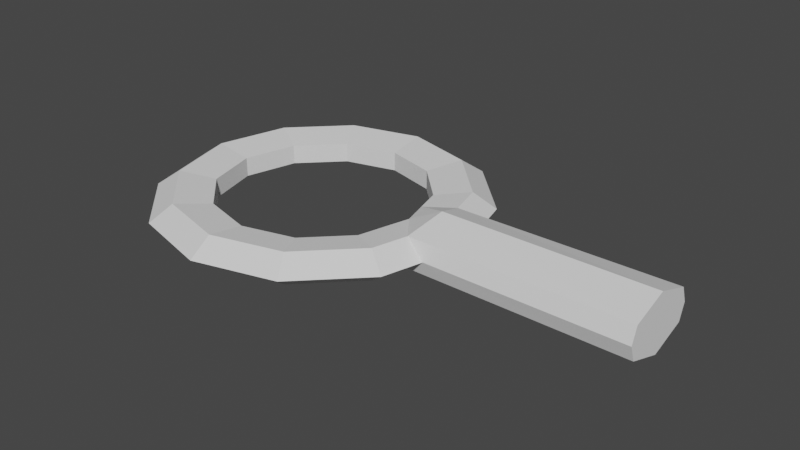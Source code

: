 # Source: lowPolyHoop.blend  (saved by Blender 2.82.7; exported with 4.5.12 LTS)
import bpy
from mathutils import Matrix  # noqa: F401  (used for matrix-valued properties, if any)

bpy.ops.wm.read_factory_settings(use_empty=True)
scene = bpy.context.scene
scene.name = 'Scene'

# ---- collections
col_collection = bpy.data.collections.new('Collection'); scene.collection.children.link(col_collection)

# ---- world
world_world = bpy.data.worlds.new('World'); scene.world = world_world
world_world.use_nodes = True; world_world.node_tree.nodes.clear()
_N = world_world.node_tree.nodes; _L = world_world.node_tree.links
n0 = _N.new('ShaderNodeOutputWorld'); n0.name = 'World Output'; n0.location = (300, 300)
n1 = _N.new('ShaderNodeBackground'); n1.name = 'Background'; n1.location = (10, 300)
n1.inputs[0].default_value = (0.05088, 0.05088, 0.05088, 1.0)
_L.new(n1.outputs[0], n0.inputs[0])
n0.is_active_output = True
world_world.color = (0.05088, 0.05088, 0.05088)
world_world.use_sun_shadow = False
world_world.sun_shadow_jitter_overblur = 0.0

# ---- meshes
me_torus = bpy.data.meshes.new('Torus')
me_torus.from_pydata([(-1.623, 0.0, 0.4378), (-1.902, 0.0, 0.1469), (-1.902, 0.0, -0.1469), (-1.623, 0.0, -0.4378), (-1.617, 0.625, 0.0), (-1.767, 0.5386, 0.2378), (-2.009, 0.3989, 0.1469), (-2.009, 0.3989, -0.1469), (-1.767, 0.5386, -0.2378), (-2.075, 1.083, 0.0), (-2.161, 0.9329, 0.2378), (-2.301, 0.6909, 0.1469), (-2.301, 0.6909, -0.1469), (-2.161, 0.9329, -0.2378), (-2.7, 1.25, 0.0), (-2.7, 1.077, 0.2378), (-2.7, 0.7977, 0.1469), (-2.7, 0.7977, -0.1469), (-2.7, 1.077, -0.2378), (-3.325, 1.083, 0.0), (-3.239, 0.9329, 0.2378), (-3.099, 0.6909, 0.1469), (-3.099, 0.6909, -0.1469), (-3.239, 0.9329, -0.2378), (-3.783, 0.625, 0.0), (-3.633, 0.5386, 0.2378), (-3.391, 0.3989, 0.1469), (-3.391, 0.3989, -0.1469), (-3.633, 0.5386, -0.2378), (-3.95, 1.093e-07, 0.0), (-3.777, 9.418e-08, 0.2378), (-3.498, 6.974e-08, 0.1469), (-3.498, 6.974e-08, -0.1469), (-3.777, 9.418e-08, -0.2378), (-3.783, -0.625, 0.0), (-3.633, -0.5386, 0.2378), (-3.391, -0.3989, 0.1469), (-3.391, -0.3989, -0.1469), (-3.633, -0.5386, -0.2378), (-3.325, -1.083, 0.0), (-3.239, -0.9329, 0.2378), (-3.099, -0.6909, 0.1469), (-3.099, -0.6909, -0.1469), (-3.239, -0.9329, -0.2378), (-2.7, -1.25, 0.0), (-2.7, -1.077, 0.2378), (-2.7, -0.7977, 0.1469), (-2.7, -0.7977, -0.1469), (-2.7, -1.077, -0.2378), (-2.075, -1.083, 0.0), (-2.161, -0.9329, 0.2378), (-2.301, -0.6909, 0.1469), (-2.301, -0.6909, -0.1469), (-2.161, -0.9329, -0.2378), (-1.617, -0.625, 0.0), (-1.767, -0.5386, 0.2378), (-2.009, -0.3989, 0.1469), (-2.009, -0.3989, -0.1469), (-1.767, -0.5386, -0.2378), (-1.534, -0.3125, 0.0), (-1.695, -0.2693, 0.2378), (-1.956, -0.1994, 0.1469), (-1.956, -0.1994, -0.1469), (-1.695, -0.2693, -0.2378), (-1.534, 0.3125, 0.0), (-1.695, 0.2693, 0.2378), (-1.956, 0.1994, 0.1469), (-1.956, 0.1994, -0.1469), (-1.695, 0.2693, -0.2378), (-0.01584, -7.131e-10, 0.0), (-0.01584, -7.131e-10, 0.4362), (-0.01584, -7.131e-10, -0.4362), (-0.01584, -0.3219, 0.0), (-0.01584, -0.2774, 0.2449), (-0.01584, -0.2774, -0.2449), (-0.01584, 0.3219, 0.0), (-0.01584, 0.2774, 0.2449), (-0.01584, 0.2774, -0.2449)], [], [(64, 4, 5, 65), (65, 5, 6, 66), (66, 6, 7, 67), (67, 7, 8, 68), (68, 8, 4, 64), (4, 9, 10, 5), (5, 10, 11, 6), (6, 11, 12, 7), (7, 12, 13, 8), (8, 13, 9, 4), (9, 14, 15, 10), (10, 15, 16, 11), (11, 16, 17, 12), (12, 17, 18, 13), (13, 18, 14, 9), (14, 19, 20, 15), (15, 20, 21, 16), (16, 21, 22, 17), (17, 22, 23, 18), (18, 23, 19, 14), (19, 24, 25, 20), (20, 25, 26, 21), (21, 26, 27, 22), (22, 27, 28, 23), (23, 28, 24, 19), (24, 29, 30, 25), (25, 30, 31, 26), (26, 31, 32, 27), (27, 32, 33, 28), (28, 33, 29, 24), (29, 34, 35, 30), (30, 35, 36, 31), (31, 36, 37, 32), (32, 37, 38, 33), (33, 38, 34, 29), (34, 39, 40, 35), (35, 40, 41, 36), (36, 41, 42, 37), (37, 42, 43, 38), (38, 43, 39, 34), (39, 44, 45, 40), (40, 45, 46, 41), (41, 46, 47, 42), (42, 47, 48, 43), (43, 48, 44, 39), (44, 49, 50, 45), (45, 50, 51, 46), (46, 51, 52, 47), (47, 52, 53, 48), (48, 53, 49, 44), (49, 54, 55, 50), (50, 55, 56, 51), (51, 56, 57, 52), (52, 57, 58, 53), (53, 58, 54, 49), (3, 68, 77, 71), (60, 0, 1, 61), (61, 1, 2, 62), (62, 2, 3, 63), (59, 63, 74, 72), (58, 63, 59, 54), (57, 62, 63, 58), (56, 61, 62, 57), (55, 60, 61, 56), (54, 59, 60, 55), (60, 59, 72, 73), (2, 67, 68, 3), (1, 66, 67, 2), (0, 65, 66, 1), (65, 0, 70, 76), (72, 69, 70, 73), (74, 71, 69, 72), (71, 77, 75, 69), (69, 75, 76, 70), (0, 60, 73, 70), (64, 65, 76, 75), (68, 64, 75, 77), (63, 3, 71, 74)])
_uv = me_torus.uv_layers.new(name='UVMap')
_uv.uv.foreach_set('vector', [0.5417, 0.6, 0.5833, 0.6, 0.5833, 0.8, 0.5417, 0.8, 0.5417, 0.8, 0.5833, 0.8, 0.5833, 1.0, 0.5417, 1.0, 0.5417, 0.0, 0.5833, 0.0, 0.5833, 0.2, 0.5417, 0.2, 0.5417, 0.2, 0.5833, 0.2, 0.5833, 0.4, 0.5417, 0.4, 0.5417, 0.4, 0.5833, 0.4, 0.5833, 0.6, 0.5417, 0.6, 0.5833, 0.6, 0.6667, 0.6, 0.6667, 0.8, 0.5833, 0.8, 0.5833, 0.8, 0.6667, 0.8, 0.6667, 1.0, 0.5833, 1.0, 0.5833, 0.0, 0.6667, 0.0, 0.6667, 0.2, 0.5833, 0.2, 0.5833, 0.2, 0.6667, 0.2, 0.6667, 0.4, 0.5833, 0.4, 0.5833, 0.4, 0.6667, 0.4, 0.6667, 0.6, 0.5833, 0.6, 0.6667, 0.6, 0.75, 0.6, 0.75, 0.8, 0.6667, 0.8, 0.6667, 0.8, 0.75, 0.8, 0.75, 1.0, 0.6667, 1.0, 0.6667, 0.0, 0.75, 0.0, 0.75, 0.2, 0.6667, 0.2, 0.6667, 0.2, 0.75, 0.2, 0.75, 0.4, 0.6667, 0.4, 0.6667, 0.4, 0.75, 0.4, 0.75, 0.6, 0.6667, 0.6, 0.75, 0.6, 0.8333, 0.6, 0.8333, 0.8, 0.75, 0.8, 0.75, 0.8, 0.8333, 0.8, 0.8333, 1.0, 0.75, 1.0, 0.75, 0.0, 0.8333, 0.0, 0.8333, 0.2, 0.75, 0.2, 0.75, 0.2, 0.8333, 0.2, 0.8333, 0.4, 0.75, 0.4, 0.75, 0.4, 0.8333, 0.4, 0.8333, 0.6, 0.75, 0.6, 0.8333, 0.6, 0.9167, 0.6, 0.9167, 0.8, 0.8333, 0.8, 0.8333, 0.8, 0.9167, 0.8, 0.9167, 1.0, 0.8333, 1.0, 0.8333, 0.0, 0.9167, 0.0, 0.9167, 0.2, 0.8333, 0.2, 0.8333, 0.2, 0.9167, 0.2, 0.9167, 0.4, 0.8333, 0.4, 0.8333, 0.4, 0.9167, 0.4, 0.9167, 0.6, 0.8333, 0.6, 0.9167, 0.6, 1.0, 0.6, 1.0, 0.8, 0.9167, 0.8, 0.9167, 0.8, 1.0, 0.8, 1.0, 1.0, 0.9167, 1.0, 0.9167, 0.0, 1.0, 0.0, 1.0, 0.2, 0.9167, 0.2, 0.9167, 0.2, 1.0, 0.2, 1.0, 0.4, 0.9167, 0.4, 0.9167, 0.4, 1.0, 0.4, 1.0, 0.6, 0.9167, 0.6, 2.22e-16, 0.6, 0.08333, 0.6, 0.08333, 0.8, 2.22e-16, 0.8, 2.22e-16, 0.8, 0.08333, 0.8, 0.08333, 1.0, 2.22e-16, 1.0, 2.22e-16, 0.0, 0.08333, 0.0, 0.08333, 0.2, 2.22e-16, 0.2, 2.22e-16, 0.2, 0.08333, 0.2, 0.08333, 0.4, 2.22e-16, 0.4, 2.22e-16, 0.4, 0.08333, 0.4, 0.08333, 0.6, 2.22e-16, 0.6, 0.08333, 0.6, 0.1667, 0.6, 0.1667, 0.8, 0.08333, 0.8, 0.08333, 0.8, 0.1667, 0.8, 0.1667, 1.0, 0.08333, 1.0, 0.08333, 0.0, 0.1667, 0.0, 0.1667, 0.2, 0.08333, 0.2, 0.08333, 0.2, 0.1667, 0.2, 0.1667, 0.4, 0.08333, 0.4, 0.08333, 0.4, 0.1667, 0.4, 0.1667, 0.6, 0.08333, 0.6, 0.1667, 0.6, 0.25, 0.6, 0.25, 0.8, 0.1667, 0.8, 0.1667, 0.8, 0.25, 0.8, 0.25, 1.0, 0.1667, 1.0, 0.1667, 0.0, 0.25, 0.0, 0.25, 0.2, 0.1667, 0.2, 0.1667, 0.2, 0.25, 0.2, 0.25, 0.4, 0.1667, 0.4, 0.1667, 0.4, 0.25, 0.4, 0.25, 0.6, 0.1667, 0.6, 0.25, 0.6, 0.3333, 0.6, 0.3333, 0.8, 0.25, 0.8, 0.25, 0.8, 0.3333, 0.8, 0.3333, 1.0, 0.25, 1.0, 0.25, 0.0, 0.3333, 0.0, 0.3333, 0.2, 0.25, 0.2, 0.25, 0.2, 0.3333, 0.2, 0.3333, 0.4, 0.25, 0.4, 0.25, 0.4, 0.3333, 0.4, 0.3333, 0.6, 0.25, 0.6, 0.3333, 0.6, 0.4167, 0.6, 0.4167, 0.8, 0.3333, 0.8, 0.3333, 0.8, 0.4167, 0.8, 0.4167, 1.0, 0.3333, 1.0, 0.3333, 0.0, 0.4167, 0.0, 0.4167, 0.2, 0.3333, 0.2, 0.3333, 0.2, 0.4167, 0.2, 0.4167, 0.4, 0.3333, 0.4, 0.3333, 0.4, 0.4167, 0.4, 0.4167, 0.6, 0.3333, 0.6, 0.5, 0.4, 0.5417, 0.4, 0.5417, 0.4, 0.5, 0.4, 0.4583, 0.8, 0.5, 0.8, 0.5, 1.0, 0.4583, 1.0, 0.4583, 0.0, 0.5, 0.0, 0.5, 0.2, 0.4583, 0.2, 0.4583, 0.2, 0.5, 0.2, 0.5, 0.4, 0.4583, 0.4, 0.4583, 0.6, 0.4583, 0.4, 0.4583, 0.4, 0.4583, 0.6, 0.4167, 0.4, 0.4583, 0.4, 0.4583, 0.6, 0.4167, 0.6, 0.4167, 0.2, 0.4583, 0.2, 0.4583, 0.4, 0.4167, 0.4, 0.4167, 0.0, 0.4583, 0.0, 0.4583, 0.2, 0.4167, 0.2, 0.4167, 0.8, 0.4583, 0.8, 0.4583, 1.0, 0.4167, 1.0, 0.4167, 0.6, 0.4583, 0.6, 0.4583, 0.8, 0.4167, 0.8, 0.4583, 0.8, 0.4583, 0.6, 0.4583, 0.6, 0.4583, 0.8, 0.5, 0.2, 0.5417, 0.2, 0.5417, 0.4, 0.5, 0.4, 0.5, 0.0, 0.5417, 0.0, 0.5417, 0.2, 0.5, 0.2, 0.5, 0.8, 0.5417, 0.8, 0.5417, 1.0, 0.5, 1.0, 0.5417, 0.8, 0.5, 0.8, 0.5, 0.8, 0.5417, 0.8, 0.4583, 0.6, 0.5, 0.6, 0.5, 0.8, 0.4583, 0.8, 0.4583, 0.4, 0.5, 0.4, 0.5, 0.6, 0.4583, 0.6, 0.5, 0.4, 0.5417, 0.4, 0.5417, 0.6, 0.5, 0.6, 0.5, 0.6, 0.5417, 0.6, 0.5417, 0.8, 0.5, 0.8, 0.5, 0.8, 0.4583, 0.8, 0.4583, 0.8, 0.5, 0.8, 0.5417, 0.6, 0.5417, 0.8, 0.5417, 0.8, 0.5417, 0.6, 0.5417, 0.4, 0.5417, 0.6, 0.5417, 0.6, 0.5417, 0.4, 0.4583, 0.4, 0.5, 0.4, 0.5, 0.4, 0.4583, 0.4])
me_torus.use_remesh_fix_poles = True
me_torus.use_remesh_preserve_attributes = False
me_torus.use_mirror_vertex_groups = False
me_torus.update()

# ---- objects
ob_torus = bpy.data.objects.new('Torus', me_torus)

# ---- transforms, parenting, visibility, modifiers, constraints
ob_torus.location = (0.0, 0.0, 0.0)
ob_torus.scale = (0.5, 0.5, 0.25)
ob_torus.lineart.crease_threshold = 0.0

# ---- collection membership
col_collection.objects.link(ob_torus)

# ---- scene / render settings (as saved in the file)
scene.frame_start = 1; scene.frame_end = 250; scene.frame_set(1)
scene.render.engine = 'BLENDER_EEVEE_NEXT'
scene.cycles.use_denoising = False
scene.cycles.samples = 128
scene.cycles.sampling_pattern = 'TABULATED_SOBOL'
scene.cycles.use_adaptive_sampling = False
scene.cycles.use_light_tree = False
scene.view_settings.view_transform = 'Filmic'
bpy.context.view_layer.update()

# ---- added for rendering (the .blend has no active camera and no usable light): camera, sun
cam_auto = bpy.data.cameras.new('AutoCamera')
cam_auto.lens = 50.0
cam_auto.sensor_width = 36.0
cam_auto.clip_end = 1000.0
ob_auto_camera = bpy.data.objects.new('AutoCamera', cam_auto)
scene.collection.objects.link(ob_auto_camera)
ob_auto_camera.location = (1.1744, -2.59903, 1.73269)
ob_auto_camera.rotation_euler = (1.09748, -7.21219e-08, 0.694738)
scene.camera = ob_auto_camera
light_auto_sun = bpy.data.lights.new('AutoSun', 'SUN')
light_auto_sun.energy = 3.0
light_auto_sun.angle = 0.0523599
ob_auto_sun = bpy.data.objects.new('AutoSun', light_auto_sun)
scene.collection.objects.link(ob_auto_sun)
ob_auto_sun.rotation_euler = (0.872665, 0.174533, 0.523599)
bpy.context.view_layer.update()
